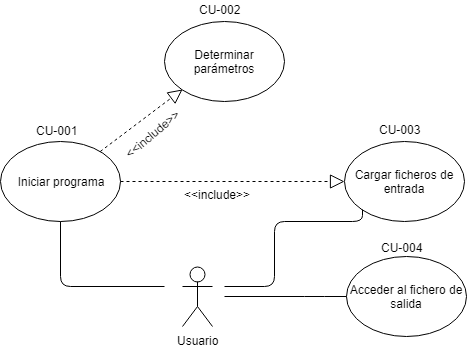

The diagram above was exported from draw.io. Its source (the exported page's mxGraphModel, read from the mxfile embedded in the PNG):
<mxGraphModel dx="840" dy="435" grid="1" gridSize="10" guides="1" tooltips="1" connect="1" arrows="1" fold="1" page="1" pageScale="1" pageWidth="826" pageHeight="1169" math="0" shadow="0">
  <root>
    <mxCell id="0" />
    <mxCell id="1" parent="0" />
    <mxCell id="84sSxMviwHAfPCLFXoHj-1" value="Iniciar programa&lt;br&gt;" style="ellipse;whiteSpace=wrap;html=1;" vertex="1" parent="1">
      <mxGeometry x="76" y="160" width="120" height="80" as="geometry" />
    </mxCell>
    <mxCell id="84sSxMviwHAfPCLFXoHj-2" value="CU-001" style="text;html=1;resizable=0;points=[];autosize=1;align=left;verticalAlign=top;spacingTop=-4;" vertex="1" parent="1">
      <mxGeometry x="110" y="140" width="60" height="20" as="geometry" />
    </mxCell>
    <mxCell id="84sSxMviwHAfPCLFXoHj-3" value="Determinar parámetros" style="ellipse;whiteSpace=wrap;html=1;" vertex="1" parent="1">
      <mxGeometry x="240" y="40" width="120" height="80" as="geometry" />
    </mxCell>
    <mxCell id="84sSxMviwHAfPCLFXoHj-4" value="CU-002" style="text;html=1;resizable=0;points=[];autosize=1;align=left;verticalAlign=top;spacingTop=-4;" vertex="1" parent="1">
      <mxGeometry x="273" y="19" width="60" height="20" as="geometry" />
    </mxCell>
    <mxCell id="84sSxMviwHAfPCLFXoHj-5" value="" style="endArrow=block;dashed=1;endFill=0;endSize=12;html=1;entryX=0;entryY=1;entryDx=0;entryDy=0;" edge="1" parent="1" source="84sSxMviwHAfPCLFXoHj-1" target="84sSxMviwHAfPCLFXoHj-3">
      <mxGeometry width="160" relative="1" as="geometry">
        <mxPoint x="160" y="160" as="sourcePoint" />
        <mxPoint x="320" y="160" as="targetPoint" />
      </mxGeometry>
    </mxCell>
    <mxCell id="84sSxMviwHAfPCLFXoHj-6" value="&amp;lt;&amp;lt;include&amp;gt;&amp;gt;" style="text;html=1;resizable=0;points=[];autosize=1;align=left;verticalAlign=top;spacingTop=-4;rotation=-40;" vertex="1" parent="1">
      <mxGeometry x="193" y="140" width="80" height="20" as="geometry" />
    </mxCell>
    <mxCell id="84sSxMviwHAfPCLFXoHj-7" value="Cargar ficheros de entrada" style="ellipse;whiteSpace=wrap;html=1;" vertex="1" parent="1">
      <mxGeometry x="420" y="160" width="120" height="80" as="geometry" />
    </mxCell>
    <mxCell id="84sSxMviwHAfPCLFXoHj-8" value="CU-003" style="text;html=1;resizable=0;points=[];autosize=1;align=left;verticalAlign=top;spacingTop=-4;" vertex="1" parent="1">
      <mxGeometry x="453" y="139" width="60" height="20" as="geometry" />
    </mxCell>
    <mxCell id="84sSxMviwHAfPCLFXoHj-9" value="" style="endArrow=block;dashed=1;endFill=0;endSize=12;html=1;entryX=0;entryY=0.5;entryDx=0;entryDy=0;exitX=1;exitY=0.5;exitDx=0;exitDy=0;" edge="1" parent="1" source="84sSxMviwHAfPCLFXoHj-1" target="84sSxMviwHAfPCLFXoHj-7">
      <mxGeometry width="160" relative="1" as="geometry">
        <mxPoint x="185.7403741242348" y="180.03184902106887" as="sourcePoint" />
        <mxPoint x="268" y="118" as="targetPoint" />
      </mxGeometry>
    </mxCell>
    <mxCell id="84sSxMviwHAfPCLFXoHj-10" value="&amp;lt;&amp;lt;include&amp;gt;&amp;gt;" style="text;html=1;resizable=0;points=[];autosize=1;align=left;verticalAlign=top;spacingTop=-4;rotation=0;" vertex="1" parent="1">
      <mxGeometry x="258" y="204" width="80" height="20" as="geometry" />
    </mxCell>
    <mxCell id="84sSxMviwHAfPCLFXoHj-11" value="Acceder al fichero de salida" style="ellipse;whiteSpace=wrap;html=1;" vertex="1" parent="1">
      <mxGeometry x="422" y="275" width="120" height="80" as="geometry" />
    </mxCell>
    <mxCell id="84sSxMviwHAfPCLFXoHj-12" value="CU-004" style="text;html=1;resizable=0;points=[];autosize=1;align=left;verticalAlign=top;spacingTop=-4;" vertex="1" parent="1">
      <mxGeometry x="455" y="257" width="60" height="20" as="geometry" />
    </mxCell>
    <mxCell id="84sSxMviwHAfPCLFXoHj-13" value="Usuario" style="shape=umlActor;verticalLabelPosition=bottom;labelBackgroundColor=#ffffff;verticalAlign=top;html=1;" vertex="1" parent="1">
      <mxGeometry x="258" y="285" width="30" height="60" as="geometry" />
    </mxCell>
    <mxCell id="84sSxMviwHAfPCLFXoHj-16" value="" style="endArrow=none;html=1;edgeStyle=orthogonalEdgeStyle;exitX=0.5;exitY=1;exitDx=0;exitDy=0;" edge="1" parent="1" source="84sSxMviwHAfPCLFXoHj-1">
      <mxGeometry relative="1" as="geometry">
        <mxPoint x="136" y="240" as="sourcePoint" />
        <mxPoint x="240" y="305" as="targetPoint" />
        <Array as="points">
          <mxPoint x="136" y="305" />
        </Array>
      </mxGeometry>
    </mxCell>
    <mxCell id="84sSxMviwHAfPCLFXoHj-19" value="" style="endArrow=none;html=1;edgeStyle=orthogonalEdgeStyle;exitX=0;exitY=1;exitDx=0;exitDy=0;" edge="1" parent="1" source="84sSxMviwHAfPCLFXoHj-7">
      <mxGeometry relative="1" as="geometry">
        <mxPoint x="146" y="250" as="sourcePoint" />
        <mxPoint x="300" y="305" as="targetPoint" />
        <Array as="points">
          <mxPoint x="438" y="240" />
          <mxPoint x="350" y="240" />
          <mxPoint x="350" y="305" />
        </Array>
      </mxGeometry>
    </mxCell>
    <mxCell id="84sSxMviwHAfPCLFXoHj-20" value="" style="endArrow=none;html=1;edgeStyle=orthogonalEdgeStyle;exitX=0;exitY=0.5;exitDx=0;exitDy=0;" edge="1" parent="1" source="84sSxMviwHAfPCLFXoHj-11">
      <mxGeometry relative="1" as="geometry">
        <mxPoint x="448" y="238" as="sourcePoint" />
        <mxPoint x="300" y="315" as="targetPoint" />
        <Array as="points">
          <mxPoint x="390" y="315" />
          <mxPoint x="390" y="315" />
        </Array>
      </mxGeometry>
    </mxCell>
  </root>
</mxGraphModel>